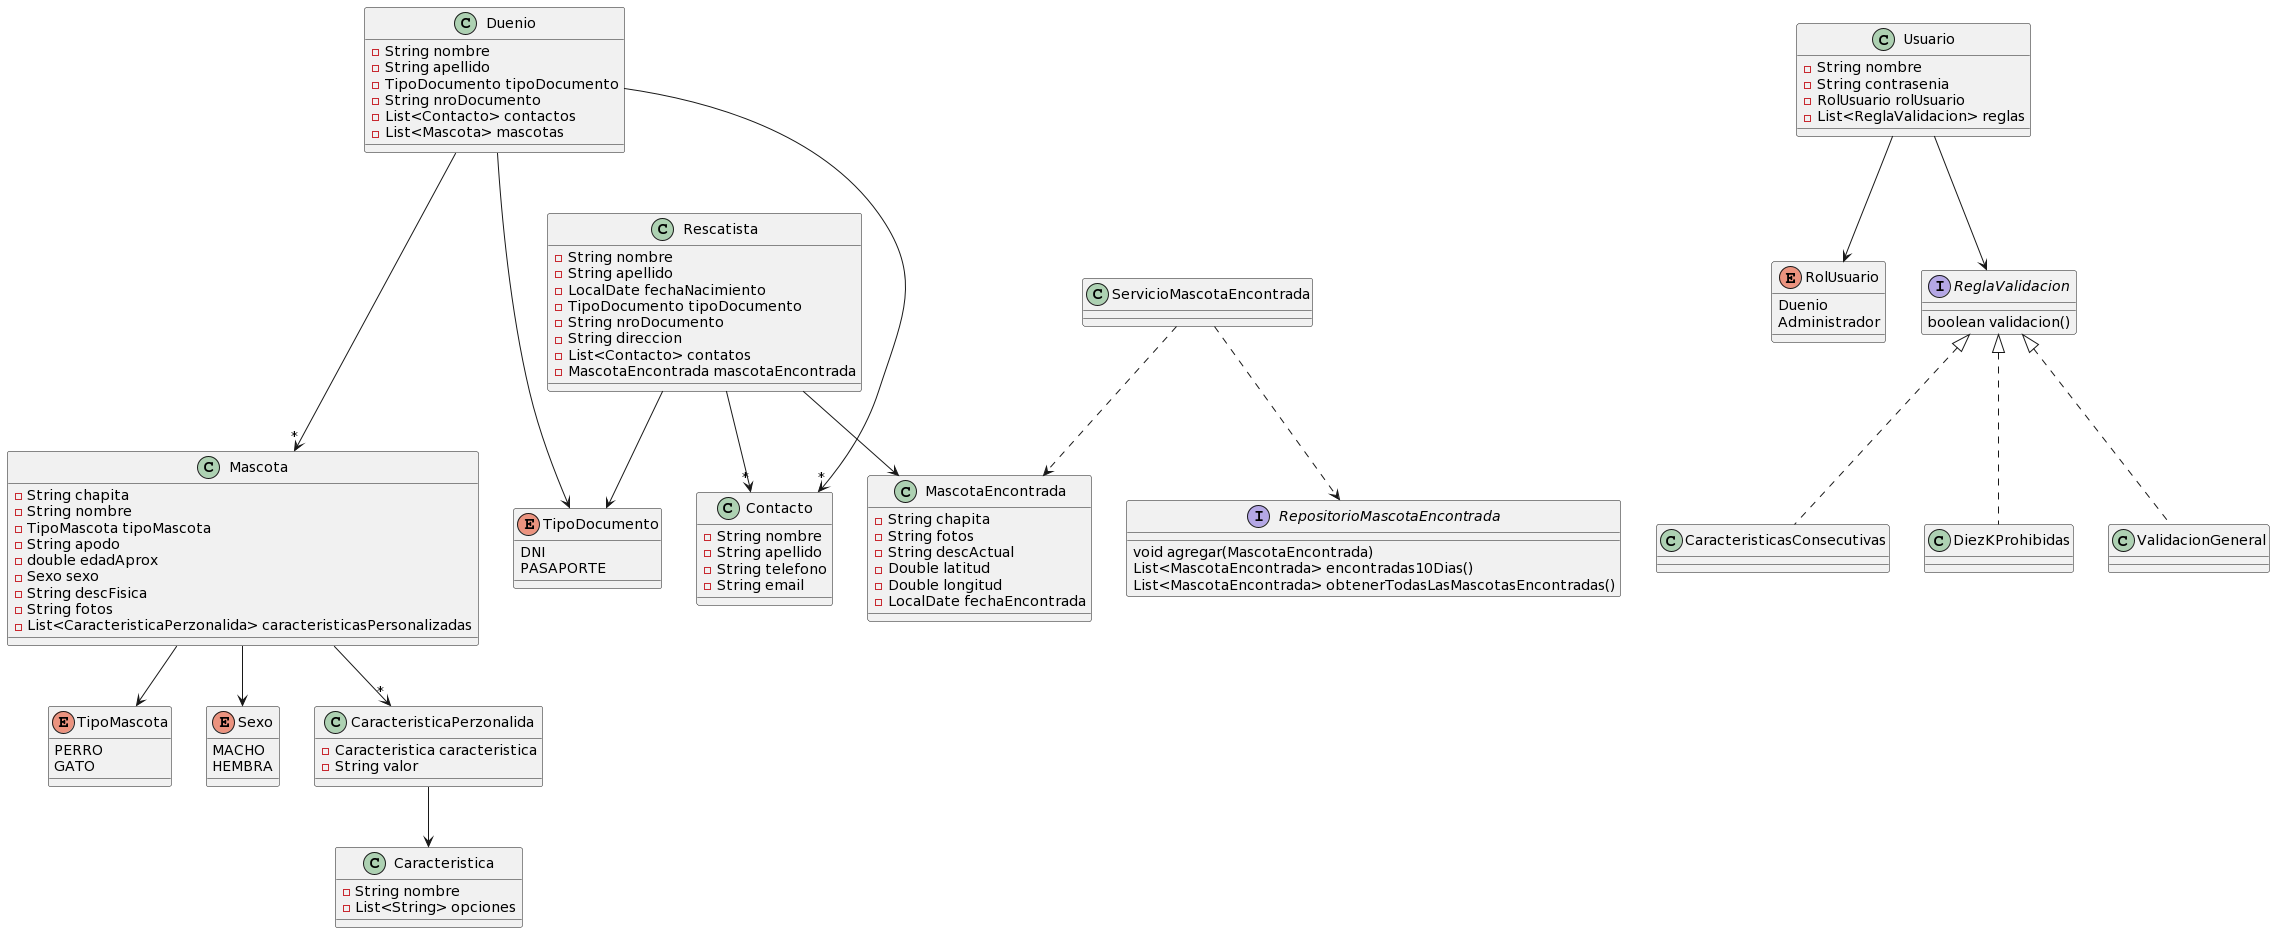

The diagram above was rendered by PlantUML. Its source (embedded in the PNG):
@startuml
class Duenio{
-String nombre
-String apellido
-TipoDocumento tipoDocumento
-String nroDocumento
-List<Contacto> contactos
-List<Mascota> mascotas
}

Duenio--->TipoDocumento
Duenio--->"*"Contacto
Duenio--->"*"Mascota

enum TipoDocumento{
DNI
PASAPORTE
}

class Contacto{
-String nombre
-String apellido
-String telefono
-String email
}

class Mascota{
-String chapita
-String nombre
-TipoMascota tipoMascota
-String apodo
-double edadAprox
-Sexo sexo
-String descFisica
-String fotos
-List<CaracteristicaPerzonalida> caracteristicasPersonalizadas
}

Mascota-->TipoMascota
Mascota-->Sexo
Mascota-->"*"CaracteristicaPerzonalida

enum TipoMascota{
PERRO
GATO
}

enum Sexo{
MACHO
HEMBRA
}

class CaracteristicaPerzonalida{
-Caracteristica caracteristica
-String valor
}

CaracteristicaPerzonalida-->Caracteristica

class Caracteristica{
-String nombre
-List<String> opciones
}

class Rescatista{
-String nombre
-String apellido
-LocalDate fechaNacimiento
-TipoDocumento tipoDocumento
-String nroDocumento
-String direccion
-List<Contacto> contatos
-MascotaEncontrada mascotaEncontrada
}

Rescatista-->TipoDocumento
Rescatista-->"*"Contacto
Rescatista-->MascotaEncontrada

class MascotaEncontrada{
-String chapita
-String fotos
-String descActual
-Double latitud
-Double longitud
-LocalDate fechaEncontrada
}

class ServicioMascotaEncontrada{
}

ServicioMascotaEncontrada ..> RepositorioMascotaEncontrada
ServicioMascotaEncontrada ..> MascotaEncontrada

interface RepositorioMascotaEncontrada{
void agregar(MascotaEncontrada)
List<MascotaEncontrada> encontradas10Dias()
List<MascotaEncontrada> obtenerTodasLasMascotasEncontradas()
}

class Usuario{
-String nombre
-String contrasenia
-RolUsuario rolUsuario
-List<ReglaValidacion> reglas
}

Usuario-->RolUsuario
Usuario-->ReglaValidacion

enum RolUsuario{
Duenio
Administrador
}

interface ReglaValidacion{
boolean validacion()
}

ReglaValidacion <|.. CaracteristicasConsecutivas
ReglaValidacion <|.. DiezKProhibidas
ReglaValidacion <|.. ValidacionGeneral

class CaracteristicasConsecutivas
class DiezKProhibidas
class ValidacionGeneral
@enduml